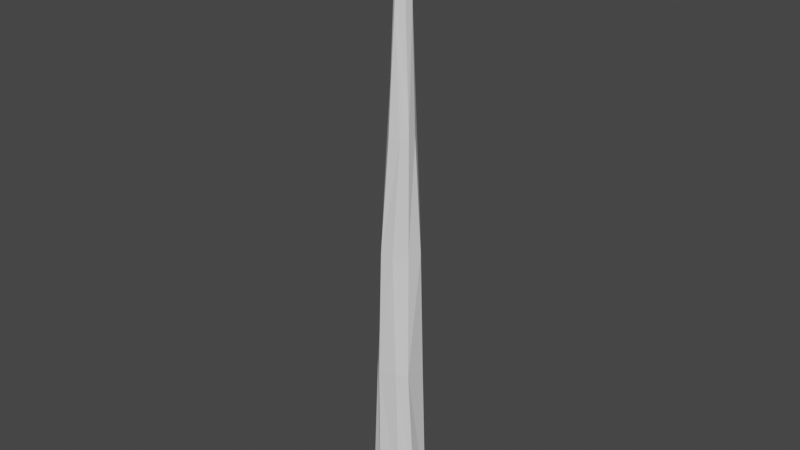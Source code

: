 # Source: Trunk.blend  (saved by Blender 3.3.6; exported with 4.5.12 LTS)
import bpy
from mathutils import Matrix  # noqa: F401  (used for matrix-valued properties, if any)

bpy.ops.wm.read_factory_settings(use_empty=True)
scene = bpy.context.scene
scene.name = 'Scene'

# ---- world
world_world = bpy.data.worlds.new('World'); scene.world = world_world
world_world.use_nodes = True; world_world.node_tree.nodes.clear()
_N = world_world.node_tree.nodes; _L = world_world.node_tree.links
n0 = _N.new('ShaderNodeOutputWorld'); n0.name = 'World Output'; n0.location = (300, 300)
n1 = _N.new('ShaderNodeBackground'); n1.name = 'Background'; n1.location = (10, 300)
n1.inputs[0].default_value = (0.05088, 0.05088, 0.05088, 1.0)
_L.new(n1.outputs[0], n0.inputs[0])
n0.is_active_output = True
world_world.color = (0.05088, 0.05088, 0.05088)
world_world.use_sun_shadow = False
world_world.sun_shadow_jitter_overblur = 0.0

# ---- meshes
me_cube_001 = bpy.data.meshes.new('Cube.001')
me_cube_001.from_pydata([(-0.3593, -1.329, -12.03), (-1.086, -1.03, -12.02), (-0.4494, -1.224, -3.28), (-1.199, -0.4394, -3.256), (-1.469, 0.4858, -12.14), (-0.9463, 1.072, -11.92), (-1.183, 0.6099, -3.38), (-0.5823, 1.13, -3.234), (1.388, -0.4306, -11.93), (0.8284, -1.099, -12.07), (1.186, -0.794, -3.265), (0.6184, -1.116, -3.262), (0.3895, 1.352, -12.06), (1.163, 0.8027, -12.05), (0.5673, 1.197, -3.285), (1.147, 0.4705, -3.381), (-0.513, -0.9109, 3.565), (-0.7862, -0.3143, 3.69), (-0.8164, 0.6655, 3.706), (-0.3133, 0.8632, 3.683), (0.9391, -0.4992, 3.69), (0.2195, -0.876, 3.496), (0.6588, 0.8377, 3.731), (1.083, 0.2987, 3.584), (-0.09456, -0.7745, 9.928), (-0.6138, -0.2653, 9.922), (-0.5956, 0.4066, 9.906), (-0.3846, 0.695, 10.01), (0.7354, -0.2608, 9.955), (0.4963, -0.6472, 9.866), (0.4054, 0.7539, 9.896), (0.6701, 0.2986, 9.871), (-0.1765, -0.2989, 16.61), (-0.355, 0.09622, 16.84), (-0.4215, 0.3457, 16.7), (-0.07254, 0.6697, 16.8), (0.4611, -0.2079, 16.74), (0.01857, -0.421, 16.71), (0.292, 0.4412, 16.7), (0.5181, 0.218, 16.76), (-0.1701, 0.1175, 22.07), (-0.1166, -0.2086, 21.95), (-0.04489, 0.314, 21.79), (-0.1519, 0.3302, 21.98), (0.2677, -0.2997, 22.05), (0.3841, -0.03927, 22.05), (0.1898, 0.288, 21.95), (0.03586, 0.3536, 22.07)], [], [(9, 11, 2, 0), (14, 7, 19, 22), (10, 15, 23, 20), (6, 3, 17, 18), (1, 3, 6, 4), (2, 11, 21, 16), (22, 19, 27, 30), (5, 7, 14, 12), (13, 15, 10, 8), (18, 17, 25, 26), (34, 33, 40, 43), (20, 23, 31, 28), (26, 25, 33, 34), (16, 21, 29, 24), (38, 35, 42, 47), (24, 29, 37, 32), (30, 27, 35, 38), (28, 31, 39, 36), (36, 39, 46, 45), (46, 47, 42, 43, 40, 41, 44, 45), (32, 37, 44, 41), (0, 2, 3, 1), (7, 5, 4, 6), (15, 13, 12, 14), (11, 9, 8, 10), (2, 16, 17, 3), (19, 7, 6, 18), (10, 20, 21, 11), (23, 15, 14, 22), (20, 28, 29, 21), (25, 17, 16, 24), (18, 26, 27, 19), (31, 23, 22, 30), (30, 38, 39, 31), (37, 29, 28, 36), (24, 32, 33, 25), (35, 27, 26, 34), (36, 45, 44, 37), (40, 33, 32, 41), (34, 43, 42, 35), (46, 39, 38, 47), (4, 5, 12, 13, 8, 9, 0, 1)])
_uv = me_cube_001.uv_layers.new(name='UVMap')
_uv.uv.foreach_set('vector', [0.375, 0.7753, 0.625, 0.7816, 0.625, 0.9684, 0.375, 0.9747, 0.625, 0.4684, 0.625, 0.2816, 0.625, 0.2894, 0.625, 0.4606, 0.625, 0.7184, 0.625, 0.5316, 0.625, 0.5394, 0.625, 0.7106, 0.625, 0.2184, 0.625, 0.03158, 0.625, 0.03941, 0.625, 0.2106, 0.375, 0.0253, 0.625, 0.03158, 0.625, 0.2184, 0.375, 0.2247, 0.625, 0.9684, 0.625, 0.7816, 0.625, 0.7894, 0.625, 0.9606, 0.625, 0.4606, 0.625, 0.2894, 0.625, 0.2992, 0.625, 0.4508, 0.375, 0.2753, 0.625, 0.2816, 0.625, 0.4684, 0.375, 0.4747, 0.375, 0.5253, 0.625, 0.5316, 0.625, 0.7184, 0.375, 0.7247, 0.625, 0.2106, 0.625, 0.03941, 0.625, 0.0492, 0.625, 0.2008, 0.625, 0.1798, 0.625, 0.07023, 0.625, 0.117, 0.625, 0.133, 0.625, 0.7106, 0.625, 0.5394, 0.625, 0.5492, 0.625, 0.7008, 0.625, 0.2008, 0.625, 0.0492, 0.625, 0.07023, 0.625, 0.1798, 0.625, 0.9606, 0.625, 0.7894, 0.625, 0.7992, 0.625, 0.9508, 0.625, 0.4298, 0.625, 0.3202, 0.625, 0.367, 0.625, 0.383, 0.625, 0.9508, 0.625, 0.7992, 0.625, 0.8202, 0.625, 0.9298, 0.625, 0.4508, 0.625, 0.2992, 0.625, 0.3202, 0.625, 0.4298, 0.625, 0.7008, 0.625, 0.5492, 0.625, 0.5702, 0.625, 0.6798, 0.625, 0.6798, 0.625, 0.5702, 0.625, 0.617, 0.625, 0.633, 0.625, 0.617, 0.742, 0.5, 0.758, 0.5, 0.875, 0.617, 0.875, 0.633, 0.758, 0.75, 0.742, 0.75, 0.625, 0.633, 0.625, 0.9298, 0.625, 0.8202, 0.625, 0.867, 0.625, 0.883, 0.3943, 0.0, 0.625, 0.0, 0.625, 0.03158, 0.375, 0.0253, 0.625, 0.2816, 0.375, 0.2753, 0.375, 0.2247, 0.625, 0.2184, 0.625, 0.5316, 0.375, 0.5253, 0.375, 0.4747, 0.625, 0.4684, 0.625, 0.7816, 0.375, 0.7753, 0.375, 0.7247, 0.625, 0.7184, 0.625, 0.0, 0.625, 0.0, 0.625, 0.03941, 0.625, 0.03158, 0.625, 0.2894, 0.625, 0.2816, 0.625, 0.2184, 0.625, 0.2106, 0.625, 0.7184, 0.625, 0.7106, 0.625, 0.7894, 0.625, 0.7816, 0.625, 0.5394, 0.625, 0.5316, 0.625, 0.4684, 0.625, 0.4606, 0.625, 0.7106, 0.625, 0.7008, 0.625, 0.7992, 0.625, 0.7894, 0.625, 0.0492, 0.625, 0.03941, 0.625, 0.0, 0.625, 0.0, 0.625, 0.2106, 0.625, 0.2008, 0.625, 0.2992, 0.625, 0.2894, 0.625, 0.5492, 0.625, 0.5394, 0.625, 0.4606, 0.625, 0.4508, 0.625, 0.4508, 0.625, 0.4298, 0.625, 0.5702, 0.625, 0.5492, 0.625, 0.8202, 0.625, 0.7992, 0.625, 0.7008, 0.625, 0.6798, 0.625, 0.0, 0.625, 0.0, 0.625, 0.07023, 0.625, 0.0492, 0.625, 0.3202, 0.625, 0.2992, 0.625, 0.2008, 0.625, 0.1798, 0.625, 0.6798, 0.625, 0.633, 0.625, 0.867, 0.625, 0.8202, 0.625, 0.117, 0.625, 0.07023, 0.625, 0.0, 0.625, 0.0, 0.625, 0.1798, 0.625, 0.133, 0.625, 0.367, 0.625, 0.3202, 0.625, 0.617, 0.625, 0.5702, 0.625, 0.4298, 0.625, 0.383, 0.125, 0.5253, 0.1503, 0.5, 0.3497, 0.5, 0.375, 0.5253, 0.375, 0.7247, 0.3497, 0.75, 0.1503, 0.75, 0.125, 0.7247])
me_cube_001.use_remesh_fix_poles = True
me_cube_001.use_remesh_preserve_attributes = False
me_cube_001.update()

# ---- objects
ob_trunk = bpy.data.objects.new('Trunk', me_cube_001)

# ---- transforms, parenting, visibility, modifiers, constraints
ob_trunk.location = (0.0, 0.0, 0.0)

# ---- collection membership
scene.collection.objects.link(ob_trunk)

# ---- scene / render settings (as saved in the file)
scene.frame_start = 1; scene.frame_end = 250; scene.frame_set(1)
scene.render.engine = 'BLENDER_EEVEE_NEXT'
scene.cycles.sampling_pattern = 'TABULATED_SOBOL'
scene.cycles.use_light_tree = False
scene.view_settings.view_transform = 'Filmic'
bpy.context.view_layer.update()

# ---- added for rendering (the .blend has no active camera and no usable light): camera, sun
cam_auto = bpy.data.cameras.new('AutoCamera')
cam_auto.lens = 50.0
cam_auto.sensor_width = 36.0
cam_auto.clip_end = 1000.0
ob_auto_camera = bpy.data.objects.new('AutoCamera', cam_auto)
scene.collection.objects.link(ob_auto_camera)
ob_auto_camera.location = (31.8162, -38.2163, 30.4527)
ob_auto_camera.rotation_euler = (1.09748, -7.21219e-08, 0.694738)
scene.camera = ob_auto_camera
light_auto_sun = bpy.data.lights.new('AutoSun', 'SUN')
light_auto_sun.energy = 3.0
light_auto_sun.angle = 0.0523599
ob_auto_sun = bpy.data.objects.new('AutoSun', light_auto_sun)
scene.collection.objects.link(ob_auto_sun)
ob_auto_sun.rotation_euler = (0.872665, 0.174533, 0.523599)
bpy.context.view_layer.update()
